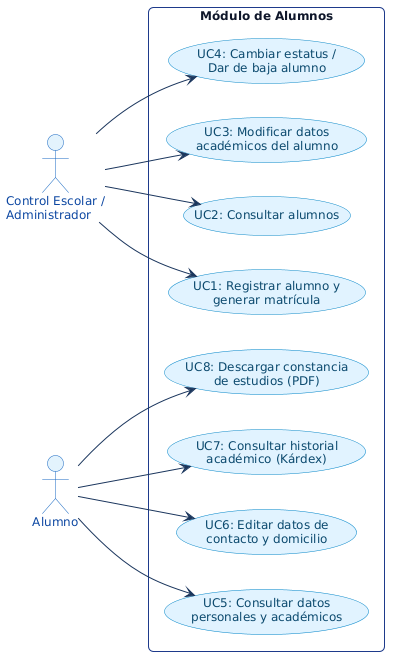

The diagram above was rendered by PlantUML. Its source (embedded in the PNG):
@startuml
' === ESTILO HOMOLOGADO EQUIPO 1 (ACTIVIDAD 3) ===
skinparam shadowing false
skinparam roundcorner 10
skinparam defaultFontName Arial
skinparam defaultFontSize 12
skinparam ArrowColor #1B365D
skinparam ArrowFontColor #1B365D
skinparam actor {
    BackgroundColor #E3F2FD
    BorderColor #1565C0
    FontColor #0D47A1
}
skinparam package {
    BackgroundColor #F8FAFC
    BorderColor #1E3A8A
    FontColor #1E3A8A
}
skinparam rectangle {
    BackgroundColor #FFFFFF
    BorderColor #1E3A8A
    FontColor #0F172A
}
skinparam usecase {
    BackgroundColor #E0F2FE
    BorderColor #0284C7
    FontColor #0C4A6E
}
skinparam component {
    BackgroundColor #DBEAFE
    BorderColor #1D4ED8
    FontColor #1E3A8A
}
skinparam database {
    BackgroundColor #FEF3C7
    BorderColor #D97706
    FontColor #78350F
}
skinparam sequence {
    ParticipantBackgroundColor #DBEAFE
    ParticipantBorderColor #1D4ED8
    ParticipantFontColor #1E3A8A
    BoundaryBackgroundColor #E0F2FE
    BoundaryBorderColor #0284C7
    ControlBackgroundColor #DCFCE7
    ControlBorderColor #15803D
    LifeLineBorderColor #64748B
}
skinparam activity {
    BackgroundColor #DBEAFE
    BorderColor #1D4ED8
    FontColor #1E3A8A
    DiamondBackgroundColor #FEF3C7
    DiamondBorderColor #D97706
}
skinparam state {
    BackgroundColor #E0F2FE
    BorderColor #0369A1
    FontColor #0C4A6E
}
skinparam class {
    BackgroundColor #F0F9FF
    BorderColor #0284C7
    HeaderBackgroundColor #0284C7
    FontColor #0F172A
}
left to right direction
skinparam packageStyle rectangle

actor "Control Escolar /\nAdministrador" as Admin
actor "Alumno" as A

rectangle "Módulo de Alumnos" {
    usecase "UC1: Registrar alumno y\ngenerar matrícula" as UC1
    usecase "UC2: Consultar alumnos" as UC2
    usecase "UC3: Modificar datos\nacadémicos del alumno" as UC3
    usecase "UC4: Cambiar estatus /\nDar de baja alumno" as UC4

    usecase "UC5: Consultar datos\npersonales y académicos" as UC5
    usecase "UC6: Editar datos de\ncontacto y domicilio" as UC6
    usecase "UC7: Consultar historial\nacadémico (Kárdex)" as UC7
    usecase "UC8: Descargar constancia\nde estudios (PDF)" as UC8
}

Admin --> UC1
Admin --> UC2
Admin --> UC3
Admin --> UC4

A --> UC5
A --> UC6
A --> UC7
A --> UC8
@enduml